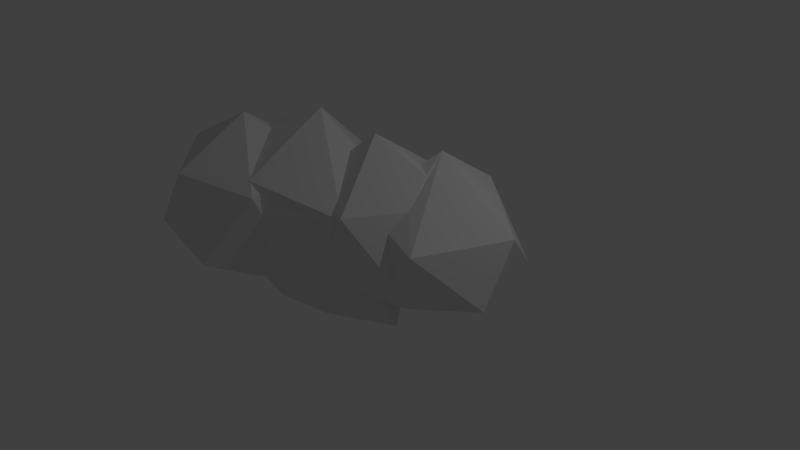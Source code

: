 # Source: Cloud2.blend  (saved by Blender 2.75.0; exported with 4.5.12 LTS)
import bpy
from mathutils import Matrix  # noqa: F401  (used for matrix-valued properties, if any)

bpy.ops.wm.read_factory_settings(use_empty=True)
scene = bpy.context.scene
scene.name = 'Scene'

# ---- collections
col_collection_1 = bpy.data.collections.new('Collection 1'); scene.collection.children.link(col_collection_1)

# ---- materials (node trees are filled in below, after node groups)
mat_material_008 = bpy.data.materials.new('Material.008')
mat_material_008.alpha_threshold = 0.0
mat_material_008.roughness = 0.5

# ---- material node trees
mat_material_008.use_nodes = True; mat_material_008.node_tree.nodes.clear()
_N = mat_material_008.node_tree.nodes; _L = mat_material_008.node_tree.links
n0 = _N.new('ShaderNodeOutputMaterial'); n0.name = 'Material Output'; n0.location = (300, 300)
n1 = _N.new('ShaderNodeBsdfDiffuse'); n1.name = 'Diffuse BSDF'; n1.location = (10, 300)
_L.new(n1.outputs[0], n0.inputs[0])
n0.is_active_output = True

# ---- world
world_world = bpy.data.worlds.new('World'); scene.world = world_world
world_world.color = (0.05088, 0.05088, 0.05088)
world_world.use_sun_shadow = False
world_world.sun_shadow_jitter_overblur = 0.0
world_world.cycles.sampling_method = 'MANUAL'
world_world.cycles.sample_map_resolution = 256

# ---- cameras
cam_camera = bpy.data.cameras.new('Camera')
cam_camera.clip_end = 100.0
cam_camera.lens = 35.0
cam_camera.sensor_width = 32.0
cam_camera.sensor_height = 18.0
cam_camera.ortho_scale = 7.314
cam_camera.dof.focus_distance = 0.0

# ---- lights
light_lamp = bpy.data.lights.new('Lamp', 'POINT')
light_lamp.transmission_factor = 0.0
light_lamp.cutoff_distance = 30.0
light_lamp.energy = 100.0
light_lamp.shadow_buffer_clip_start = 1.001
light_lamp.shadow_soft_size = 0.1
light_lamp.shadow_maximum_resolution = 0.006
light_lamp.use_absolute_resolution = True
light_lamp.cycles.use_multiple_importance_sampling = False

# ---- meshes
me_icosphere_015 = bpy.data.meshes.new('Icosphere.015')
me_icosphere_015.from_pydata([(-1.931, 0.7548, -0.9035), (-0.6162, -0.01408, -1.744), (-1.987, 0.6749, -0.9543), (-3.175, 0.2883, -0.6583), (-0.1121, 0.9453, -1.022), (-1.353, -0.2929, -1.132), (-1.702, -0.4637, -1.383), (-2.032, 0.8003, -0.8428), (1.04, -0.1831, -1.116), (-1.676, 0.3294, -1.074), (-0.9731, -0.5472, -1.067), (-2.773, -1.245, -0.5725), (-2.325, 0.9721, 0.1812), (-1.846, 0.8644, -0.6705), (-0.2309, -0.9919, -0.868), (0.2644, 0.7112, -0.5725), (0.6205, 0.2811, -0.8922), (0.7144, 0.1754, -0.9491), (1.012, -0.06862, -0.8052), (-3.231, -0.2714, 0.374), (-1.224, -1.541, -0.6037), (-0.9724, 1.151, 0.4077), (0.9396, -0.3079, -0.7318), (0.508, -0.5977, -0.556), (0.489, -0.6108, -0.5466), (0.4812, -0.6221, -0.5067), (0.4531, -0.7216, -0.011), (0.5172, -0.7207, 0.2162), (0.9961, -0.1606, -0.8433), (0.9835, -0.1945, -0.8196), (-0.0491, 0.7375, 0.3102), (0.02433, 0.7734, -0.2101), (0.1016, 0.7745, -0.4841), (0.2466, 0.7191, -0.5705), (-0.7623, -0.9552, -0.7366), (-1.7, -1.478, 0.5494), (-1.498, -0.5274, 1.211), (-1.569, 0.7155, 0.2184), (-1.858, 0.8812, -0.4888), (0.5407, -0.7092, 0.3827), (-0.4839, -1.051, 0.2199), (-0.5127, -0.006188, 1.384), (0.03411, 0.1124, 0.9346), (-0.2123, 0.4486, 0.7173), (-0.2757, 0.6525, 0.5349), (-0.2569, 0.6588, 0.5171), (-0.2032, 0.6833, 0.4592), (-0.5103, -1.065, 0.1734), (-0.495, -1.165, 0.4769), (-1.704, 0.4102, 0.5235), (0.5408, -0.706, 0.4069), (-0.5127, -1.024, 0.4882), (-1.562, -0.1153, 0.9378), (0.4383, -0.5563, 0.5737), (0.02902, 0.002117, 0.9346), (-0.7604, -0.9556, -0.7358), (-0.705, -1.034, 0.6541), (-0.6882, -1.067, 0.6216), (0.5421, -0.7052, 0.4171), (-0.6755, -1.069, 0.6341), (-1.252, -0.2827, 0.9784), (0.472, -0.6649, 0.4766), (-0.7052, -1.052, 0.6387), (-0.6684, -1.069, 0.6149), (-0.6572, -1.064, 0.6158), (1.539, -0.4334, -0.5306), (1.496, -0.4943, -0.4919), (1.055, 0.3043, -0.6658), (2.444, -0.1387, -0.305), (1.301, -0.17, -0.6219), (0.7658, 0.4982, -0.6166), (1.322, 0.4345, -0.8574), (1.573, -0.529, -0.4456), (0.2001, 0.8371, -0.4648), (2.138, 1.03, -0.2396), (1.796, -0.6599, 0.3349), (1.431, -0.5778, -0.3143), (0.6052, 0.8091, -0.3647), (0.9572, 1.256, -0.2634), (2.487, 0.2879, 0.4819), (0.7653, -0.7961, 0.5075), (0.4131, 0.8931, 0.329), (1.32, 1.208, 0.6155), (1.166, 0.4831, 1.12), (1.22, -0.4643, 0.3633), (1.441, -0.5906, -0.1758), (0.3929, 0.8822, 0.3645), (0.6037, 0.8095, -0.364), (0.4014, 0.9688, 0.5603), (1.323, -0.2316, 0.5958), (0.4149, 0.0858, 1.251), (0.4149, 0.8619, 0.5689), (0.5614, 0.8691, 0.6954), (0.5487, 0.8944, 0.6706), (1.214, 0.1689, 0.9116), (0.539, 0.8959, 0.6802), (0.5616, 0.8828, 0.6837), (0.9785, 0.2966, 0.9426), (0.5336, 0.8956, 0.6655), (0.525, 0.8921, 0.6662)], [], [(2, 0, 7, 4, 1), (1, 5, 9, 2), (0, 2, 9, 6, 3), (0, 3, 12, 13, 7), (1, 4, 8), (5, 1, 14, 34, 10), (3, 6, 11), (7, 13, 38, 21, 4), (1, 8, 14), (8, 4, 15, 16, 17, 18), (9, 5, 10, 6), (3, 11, 19), (6, 20, 11), (3, 19, 12), (14, 8, 22, 23, 24, 25, 26, 27), (8, 18, 28, 29, 22), (4, 21, 30, 31, 32, 33, 15), (10, 34, 55, 20, 6), (11, 35, 19), (11, 20, 35), (12, 19, 36), (12, 37, 38, 13), (39, 40, 47, 14, 27), (30, 21, 41, 42, 43, 44, 45, 46), (14, 47, 55, 34), (19, 35, 36), (20, 48, 35), (52, 49, 37, 12, 36, 60), (21, 38, 37, 49), (50, 51, 40, 39), (41, 21, 49, 52), (42, 41, 53, 54), (36, 35, 48, 64, 63, 57, 62, 56), (48, 20, 55, 47, 40), (58, 59, 63, 64, 51, 50), (51, 48, 40), (52, 60, 56, 62, 59, 41), (59, 58, 61, 53, 41), (60, 36, 56), (48, 51, 64), (57, 59, 62), (63, 59, 57), (28, 65, 66, 29), (17, 67, 69, 65, 28, 18), (66, 65, 69, 71, 68), (29, 66, 23, 22), (16, 70, 67, 17), (66, 68, 75, 76, 72), (23, 66, 72, 24), (69, 67, 70, 71), (33, 73, 77, 70, 16, 15), (68, 71, 74), (24, 72, 76, 25), (32, 73, 33), (70, 77, 87, 78, 71), (68, 74, 79), (71, 78, 74), (68, 79, 75), (25, 76, 85, 80, 26), (31, 73, 32), (73, 81, 87, 77), (74, 82, 79), (74, 78, 82), (75, 79, 83), (75, 84, 85, 76), (26, 80, 61, 58, 50, 39, 27), (46, 86, 81, 73, 31, 30), (79, 82, 83), (78, 88, 82), (75, 83, 97, 94, 89, 84), (80, 85, 84, 89), (61, 80, 90, 54, 53), (45, 91, 86, 46), (86, 88, 78, 87, 81), (83, 82, 88, 99, 98, 93, 96, 92), (89, 94, 90, 80), (54, 90, 43, 42), (44, 95, 98, 99, 91, 45), (91, 88, 86), (97, 83, 92), (43, 90, 95, 44), (88, 91, 99), (96, 95, 90, 94, 97, 92), (93, 95, 96), (98, 95, 93)])
me_icosphere_015.materials.append(mat_material_008)
me_icosphere_015.use_remesh_preserve_volume = False
me_icosphere_015.use_remesh_preserve_attributes = False
me_icosphere_015.use_mirror_vertex_groups = False
me_icosphere_015.update()

# ---- objects
ob_lamp = bpy.data.objects.new('Lamp', light_lamp)
ob_camera = bpy.data.objects.new('Camera', cam_camera)
ob_icosphere_001 = bpy.data.objects.new('Icosphere.001', me_icosphere_015)

# ---- transforms, parenting, visibility, modifiers, constraints
ob_lamp.location = (4.076, 1.005, 5.904)
ob_lamp.rotation_euler = (0.6503, 0.05522, 1.866)
ob_lamp.lock_rotations_4d = False
ob_lamp.empty_display_type = 'ARROWS'
ob_lamp.color = (0.0, 0.0, 0.0, 0.0)
ob_lamp.lineart.crease_threshold = 0.0
ob_camera.location = (7.481, -6.508, 5.344)
ob_camera.rotation_euler = (1.109, 0.01082, 0.8149)
ob_camera.lock_rotations_4d = False
ob_camera.empty_display_type = 'ARROWS'
ob_camera.color = (0.0, 0.0, 0.0, 0.0)
ob_camera.display_type = 'WIRE'
ob_camera.lineart.crease_threshold = 0.0
ob_icosphere_001.location = (-0.4533, 0.02665, 0.3618)
ob_icosphere_001.lineart.crease_threshold = 0.0

# ---- collection membership
col_collection_1.objects.link(ob_lamp)
col_collection_1.objects.link(ob_camera)
col_collection_1.objects.link(ob_icosphere_001)

# ---- scene / render settings (as saved in the file)
scene.camera = ob_camera
scene.frame_start = 1; scene.frame_end = 250; scene.frame_set(0)
scene.render.engine = 'CYCLES'
scene.render.resolution_percentage = 50
scene.render.dither_intensity = 0.0
scene.cycles.use_denoising = False
scene.cycles.samples = 10
scene.cycles.sampling_pattern = 'TABULATED_SOBOL'
scene.cycles.light_sampling_threshold = 0.0
scene.cycles.use_adaptive_sampling = False
scene.cycles.use_light_tree = False
scene.cycles.blur_glossy = 0.0
scene.cycles.pixel_filter_type = 'GAUSSIAN'
scene.cycles.sample_clamp_indirect = 0.0
scene.view_settings.view_transform = 'Standard'
bpy.context.view_layer.update()

